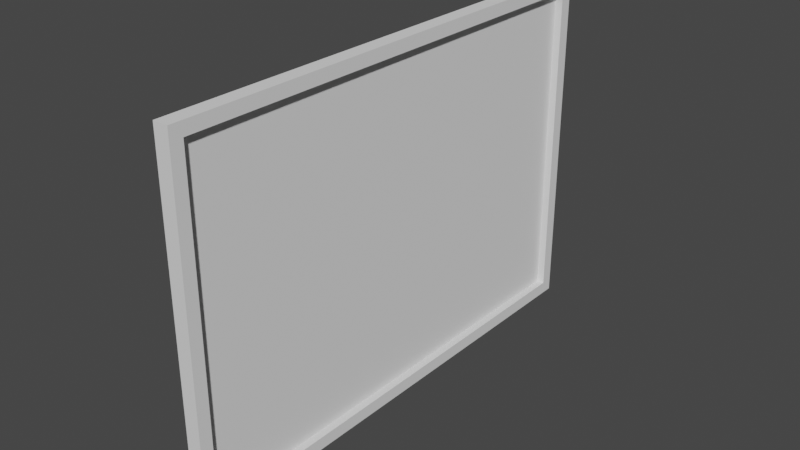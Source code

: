 # Source: CorkBoard.blend  (saved by Blender 4.0.36; exported with 4.5.12 LTS)
import bpy
from mathutils import Matrix  # noqa: F401  (used for matrix-valued properties, if any)

bpy.ops.wm.read_factory_settings(use_empty=True)
scene = bpy.context.scene
scene.name = 'Scene'

# ---- collections
col_collection = bpy.data.collections.new('Collection'); scene.collection.children.link(col_collection)

# ---- world
world_world = bpy.data.worlds.new('World'); scene.world = world_world
world_world.use_nodes = True; world_world.node_tree.nodes.clear()
_N = world_world.node_tree.nodes; _L = world_world.node_tree.links
n0 = _N.new('ShaderNodeOutputWorld'); n0.name = 'World Output'; n0.location = (300, 300)
n1 = _N.new('ShaderNodeBackground'); n1.name = 'Background'; n1.location = (10, 300)
n1.inputs[0].default_value = (0.05088, 0.05088, 0.05088, 1.0)
_L.new(n1.outputs[0], n0.inputs[0])
n0.is_active_output = True
world_world.color = (0.05088, 0.05088, 0.05088)
world_world.use_sun_shadow = False
world_world.sun_shadow_jitter_overblur = 0.0

# ---- meshes
me_cube_001 = bpy.data.meshes.new('Cube.001')
me_cube_001.from_pydata([(-2.086e-08, -0.7, -0.49), (-2.086e-08, -0.7, 0.49), (-2.086e-08, 0.7, -0.49), (-2.086e-08, 0.7, 0.49), (0.042, -0.7, -0.49), (0.042, -0.7, 0.49), (0.042, 0.7, -0.49), (0.042, 0.7, 0.49), (0.042, 0.665, 0.4549), (0.042, 0.665, -0.4549), (0.042, -0.665, -0.4549), (0.042, -0.665, 0.4549), (0.02036, 0.665, 0.4549), (0.02036, 0.665, -0.4549), (0.02036, -0.665, -0.4549), (0.02036, -0.665, 0.4549)], [], [(0, 1, 3, 2), (2, 3, 7, 6), (7, 5, 11, 8), (4, 5, 1, 0), (2, 6, 4, 0), (7, 3, 1, 5), (8, 11, 15, 12), (6, 7, 8, 9), (5, 4, 10, 11), (4, 6, 9, 10), (13, 12, 15, 14), (9, 8, 12, 13), (11, 10, 14, 15), (10, 9, 13, 14)])
_uv = me_cube_001.uv_layers.new(name='UVMap')
_uv.uv.foreach_set('vector', [0.1972, 0.006155, 0.1972, 0.09984, 0.06338, 0.09984, 0.06338, 0.006155, 0.1454, 0.6404, 0.1454, 0.9805, 0.1308, 0.9805, 0.1308, 0.6404, 0.2496, 0.03159, 0.2496, 0.9762, 0.226, 0.9526, 0.226, 0.05523, 0.1727, 0.6397, 0.1774, 0.9798, 0.1582, 0.9798, 0.1582, 0.6397, 0.1498, 0.1232, 0.1644, 0.1232, 0.1644, 0.6091, 0.1498, 0.6091, 0.1275, 0.1232, 0.1421, 0.1232, 0.1421, 0.6091, 0.1275, 0.6091, 0.1183, 0.1171, 0.1183, 0.6071, 0.1063, 0.6071, 0.1063, 0.1171, 0.2109, 0.3416, 0.2109, 0.9783, 0.1882, 0.9555, 0.1882, 0.3644, 0.04689, 0.9824, 0.04689, 0.3397, 0.06987, 0.3627, 0.06987, 0.9594, 0.00986, 0.9721, 0.00986, 0.02748, 0.03353, 0.05112, 0.03353, 0.9484, 0.3129, 0.02896, 0.956, 0.02896, 0.956, 0.969, 0.3129, 0.969, 0.1196, 0.6328, 0.1196, 0.9875, 0.1081, 0.9875, 0.1081, 0.6328, 0.08667, 0.9875, 0.08667, 0.6328, 0.09812, 0.6328, 0.09812, 0.9875, 0.08486, 0.6071, 0.08486, 0.1171, 0.09683, 0.1171, 0.09683, 0.6071])
me_cube_001.materials.append(None)
me_cube_001.update()

# ---- objects
ob_cube = bpy.data.objects.new('Cube', me_cube_001)

# ---- transforms, parenting, visibility, modifiers, constraints
ob_cube.location = (0.0, 0.0, 0.0)

# ---- collection membership
col_collection.objects.link(ob_cube)

# ---- scene / render settings (as saved in the file)
scene.frame_start = 1; scene.frame_end = 250; scene.frame_set(1)
scene.render.engine = 'CYCLES'
scene.cycles.sampling_pattern = 'TABULATED_SOBOL'
scene.cycles.use_light_tree = False
scene.cycles.bake_type = 'AO'
scene.view_settings.view_transform = 'Filmic'
bpy.context.view_layer.update()

# ---- added for rendering (the .blend has no active camera and no usable light): camera, sun
cam_auto = bpy.data.cameras.new('AutoCamera')
cam_auto.lens = 50.0
cam_auto.sensor_width = 36.0
cam_auto.clip_end = 1000.0
ob_auto_camera = bpy.data.objects.new('AutoCamera', cam_auto)
scene.collection.objects.link(ob_auto_camera)
ob_auto_camera.location = (1.60261, -1.89793, 1.26529)
ob_auto_camera.rotation_euler = (1.09748, -7.21219e-08, 0.694738)
scene.camera = ob_auto_camera
light_auto_sun = bpy.data.lights.new('AutoSun', 'SUN')
light_auto_sun.energy = 3.0
light_auto_sun.angle = 0.0523599
ob_auto_sun = bpy.data.objects.new('AutoSun', light_auto_sun)
scene.collection.objects.link(ob_auto_sun)
ob_auto_sun.rotation_euler = (0.872665, 0.174533, 0.523599)
bpy.context.view_layer.update()
